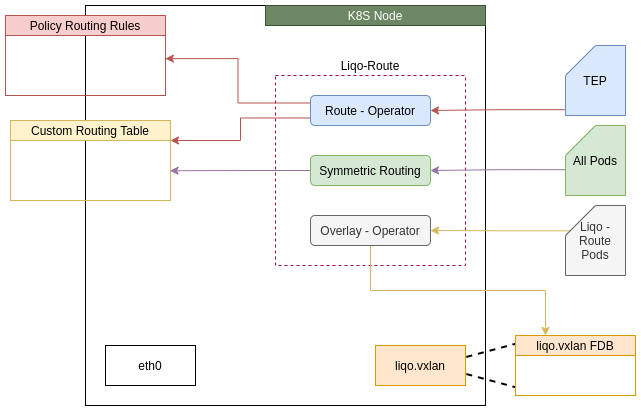

The diagram above was exported from draw.io. Its source (the exported page's mxGraphModel, read from the mxfile embedded in the PNG):
<mxGraphModel dx="1102" dy="642" grid="1" gridSize="10" guides="1" tooltips="1" connect="1" arrows="1" fold="1" page="1" pageScale="1" pageWidth="850" pageHeight="1100" math="0" shadow="0">
  <root>
    <mxCell id="0" />
    <mxCell id="1" parent="0" />
    <mxCell id="2" value="" style="whiteSpace=wrap;html=1;aspect=fixed;" vertex="1" parent="1">
      <mxGeometry x="430" y="940" width="400" height="400" as="geometry" />
    </mxCell>
    <mxCell id="3" value="" style="whiteSpace=wrap;html=1;aspect=fixed;dashed=1;strokeColor=#A50040;fontColor=#ffffff;fillColor=none;" vertex="1" parent="1">
      <mxGeometry x="620" y="1010" width="190" height="190" as="geometry" />
    </mxCell>
    <mxCell id="4" style="edgeStyle=orthogonalEdgeStyle;rounded=0;orthogonalLoop=1;jettySize=auto;html=1;exitX=-0.009;exitY=0.917;exitDx=0;exitDy=0;entryX=1;entryY=0.5;entryDx=0;entryDy=0;endArrow=classic;endFill=1;fillColor=#f8cecc;strokeColor=#b85450;exitPerimeter=0;" edge="1" source="22" target="7" parent="1">
      <mxGeometry relative="1" as="geometry" />
    </mxCell>
    <mxCell id="5" style="edgeStyle=orthogonalEdgeStyle;rounded=0;orthogonalLoop=1;jettySize=auto;html=1;exitX=0;exitY=0.75;exitDx=0;exitDy=0;entryX=1;entryY=0.25;entryDx=0;entryDy=0;endArrow=classic;endFill=1;fillColor=#f8cecc;strokeColor=#b85450;" edge="1" source="7" target="23" parent="1">
      <mxGeometry relative="1" as="geometry" />
    </mxCell>
    <mxCell id="6" style="edgeStyle=orthogonalEdgeStyle;rounded=0;orthogonalLoop=1;jettySize=auto;html=1;exitX=0;exitY=0.25;exitDx=0;exitDy=0;entryX=0.999;entryY=0.539;entryDx=0;entryDy=0;entryPerimeter=0;endArrow=classic;endFill=1;fillColor=#f8cecc;strokeColor=#b85450;" edge="1" source="7" target="25" parent="1">
      <mxGeometry relative="1" as="geometry" />
    </mxCell>
    <mxCell id="7" value="Route - Operator" style="rounded=1;whiteSpace=wrap;html=1;fillColor=#dae8fc;strokeColor=#6c8ebf;" vertex="1" parent="1">
      <mxGeometry x="655" y="1030" width="120" height="30" as="geometry" />
    </mxCell>
    <mxCell id="8" style="edgeStyle=orthogonalEdgeStyle;rounded=0;orthogonalLoop=1;jettySize=auto;html=1;exitX=0;exitY=0.5;exitDx=0;exitDy=0;entryX=0.997;entryY=0.628;entryDx=0;entryDy=0;entryPerimeter=0;endArrow=classic;endFill=1;fillColor=#e1d5e7;strokeColor=#9673a6;" edge="1" source="10" target="23" parent="1">
      <mxGeometry relative="1" as="geometry" />
    </mxCell>
    <mxCell id="9" style="edgeStyle=orthogonalEdgeStyle;rounded=0;orthogonalLoop=1;jettySize=auto;html=1;exitX=0.008;exitY=0.631;exitDx=0;exitDy=0;entryX=1;entryY=0.5;entryDx=0;entryDy=0;endArrow=classic;endFill=1;fillColor=#e1d5e7;strokeColor=#9673a6;exitPerimeter=0;" edge="1" source="21" target="10" parent="1">
      <mxGeometry relative="1" as="geometry" />
    </mxCell>
    <mxCell id="10" value="Symmetric Routing" style="rounded=1;whiteSpace=wrap;html=1;fillColor=#d5e8d4;strokeColor=#82b366;" vertex="1" parent="1">
      <mxGeometry x="655" y="1090" width="120" height="30" as="geometry" />
    </mxCell>
    <mxCell id="11" style="edgeStyle=orthogonalEdgeStyle;rounded=0;orthogonalLoop=1;jettySize=auto;html=1;exitX=0.106;exitY=0.362;exitDx=0;exitDy=0;entryX=1;entryY=0.5;entryDx=0;entryDy=0;endArrow=classic;endFill=1;exitPerimeter=0;fillColor=#fff2cc;strokeColor=#d6b656;" edge="1" source="16" target="13" parent="1">
      <mxGeometry relative="1" as="geometry" />
    </mxCell>
    <mxCell id="12" style="edgeStyle=orthogonalEdgeStyle;rounded=0;orthogonalLoop=1;jettySize=auto;html=1;exitX=0.5;exitY=1;exitDx=0;exitDy=0;endArrow=classic;endFill=1;entryX=0.25;entryY=0;entryDx=0;entryDy=0;fillColor=#fff2cc;strokeColor=#d6b656;" edge="1" source="13" target="18" parent="1">
      <mxGeometry relative="1" as="geometry" />
    </mxCell>
    <mxCell id="13" value="Overlay - Operator" style="rounded=1;whiteSpace=wrap;html=1;fillColor=#f5f5f5;strokeColor=#666666;fontColor=#333333;" vertex="1" parent="1">
      <mxGeometry x="655" y="1150" width="120" height="30" as="geometry" />
    </mxCell>
    <mxCell id="14" value="eth0" style="rounded=0;whiteSpace=wrap;html=1;" vertex="1" parent="1">
      <mxGeometry x="450" y="1280" width="90" height="40" as="geometry" />
    </mxCell>
    <mxCell id="15" value="liqo.vxlan" style="rounded=0;whiteSpace=wrap;html=1;fillColor=#ffe6cc;strokeColor=#d79b00;" vertex="1" parent="1">
      <mxGeometry x="720" y="1280" width="90" height="40" as="geometry" />
    </mxCell>
    <mxCell id="16" value="Liqo - Route&lt;br&gt;Pods" style="shape=card;whiteSpace=wrap;html=1;fillColor=#f5f5f5;strokeColor=#666666;fontColor=#333333;" vertex="1" parent="1">
      <mxGeometry x="910" y="1140" width="60" height="70" as="geometry" />
    </mxCell>
    <mxCell id="17" value="" style="rounded=0;whiteSpace=wrap;html=1;strokeColor=#d79b00;fillColor=none;" vertex="1" parent="1">
      <mxGeometry x="860" y="1270" width="120" height="60" as="geometry" />
    </mxCell>
    <mxCell id="18" value="liqo.vxlan FDB" style="rounded=0;whiteSpace=wrap;html=1;fillColor=#ffe6cc;strokeColor=#d79b00;" vertex="1" parent="1">
      <mxGeometry x="860" y="1270" width="120" height="20" as="geometry" />
    </mxCell>
    <mxCell id="19" value="" style="line;strokeWidth=2;html=1;rotation=15;dashed=1;" vertex="1" parent="1">
      <mxGeometry x="810" y="1310" width="50" height="10" as="geometry" />
    </mxCell>
    <mxCell id="20" value="" style="line;strokeWidth=2;html=1;rotation=-15;dashed=1;" vertex="1" parent="1">
      <mxGeometry x="810" y="1280" width="50" height="10" as="geometry" />
    </mxCell>
    <mxCell id="21" value="All Pods" style="shape=card;whiteSpace=wrap;html=1;fillColor=#d5e8d4;strokeColor=#82b366;" vertex="1" parent="1">
      <mxGeometry x="910" y="1060" width="60" height="70" as="geometry" />
    </mxCell>
    <mxCell id="22" value="TEP" style="shape=card;whiteSpace=wrap;html=1;fillColor=#dae8fc;strokeColor=#6c8ebf;" vertex="1" parent="1">
      <mxGeometry x="910" y="980" width="60" height="70" as="geometry" />
    </mxCell>
    <mxCell id="23" value="" style="rounded=0;whiteSpace=wrap;html=1;strokeColor=#d6b656;fillColor=none;" vertex="1" parent="1">
      <mxGeometry x="355" y="1055" width="160" height="80" as="geometry" />
    </mxCell>
    <mxCell id="24" value="Custom Routing Table" style="rounded=0;whiteSpace=wrap;html=1;fillColor=#fff2cc;strokeColor=#d6b656;" vertex="1" parent="1">
      <mxGeometry x="355" y="1055" width="160" height="20" as="geometry" />
    </mxCell>
    <mxCell id="25" value="" style="rounded=0;whiteSpace=wrap;html=1;strokeColor=#b85450;fillColor=none;" vertex="1" parent="1">
      <mxGeometry x="350" y="950" width="160" height="80" as="geometry" />
    </mxCell>
    <mxCell id="26" value="Policy Routing Rules" style="rounded=0;whiteSpace=wrap;html=1;fillColor=#f8cecc;strokeColor=#b85450;" vertex="1" parent="1">
      <mxGeometry x="350" y="950" width="160" height="20" as="geometry" />
    </mxCell>
    <mxCell id="27" value="K8S Node" style="rounded=0;whiteSpace=wrap;html=1;fillColor=#6d8764;strokeColor=#3A5431;fontColor=#ffffff;" vertex="1" parent="1">
      <mxGeometry x="610" y="940" width="220" height="20" as="geometry" />
    </mxCell>
    <mxCell id="28" value="Liqo-Route" style="text;html=1;strokeColor=none;fillColor=none;align=center;verticalAlign=middle;whiteSpace=wrap;rounded=0;" vertex="1" parent="1">
      <mxGeometry x="620" y="990" width="190" height="20" as="geometry" />
    </mxCell>
  </root>
</mxGraphModel>